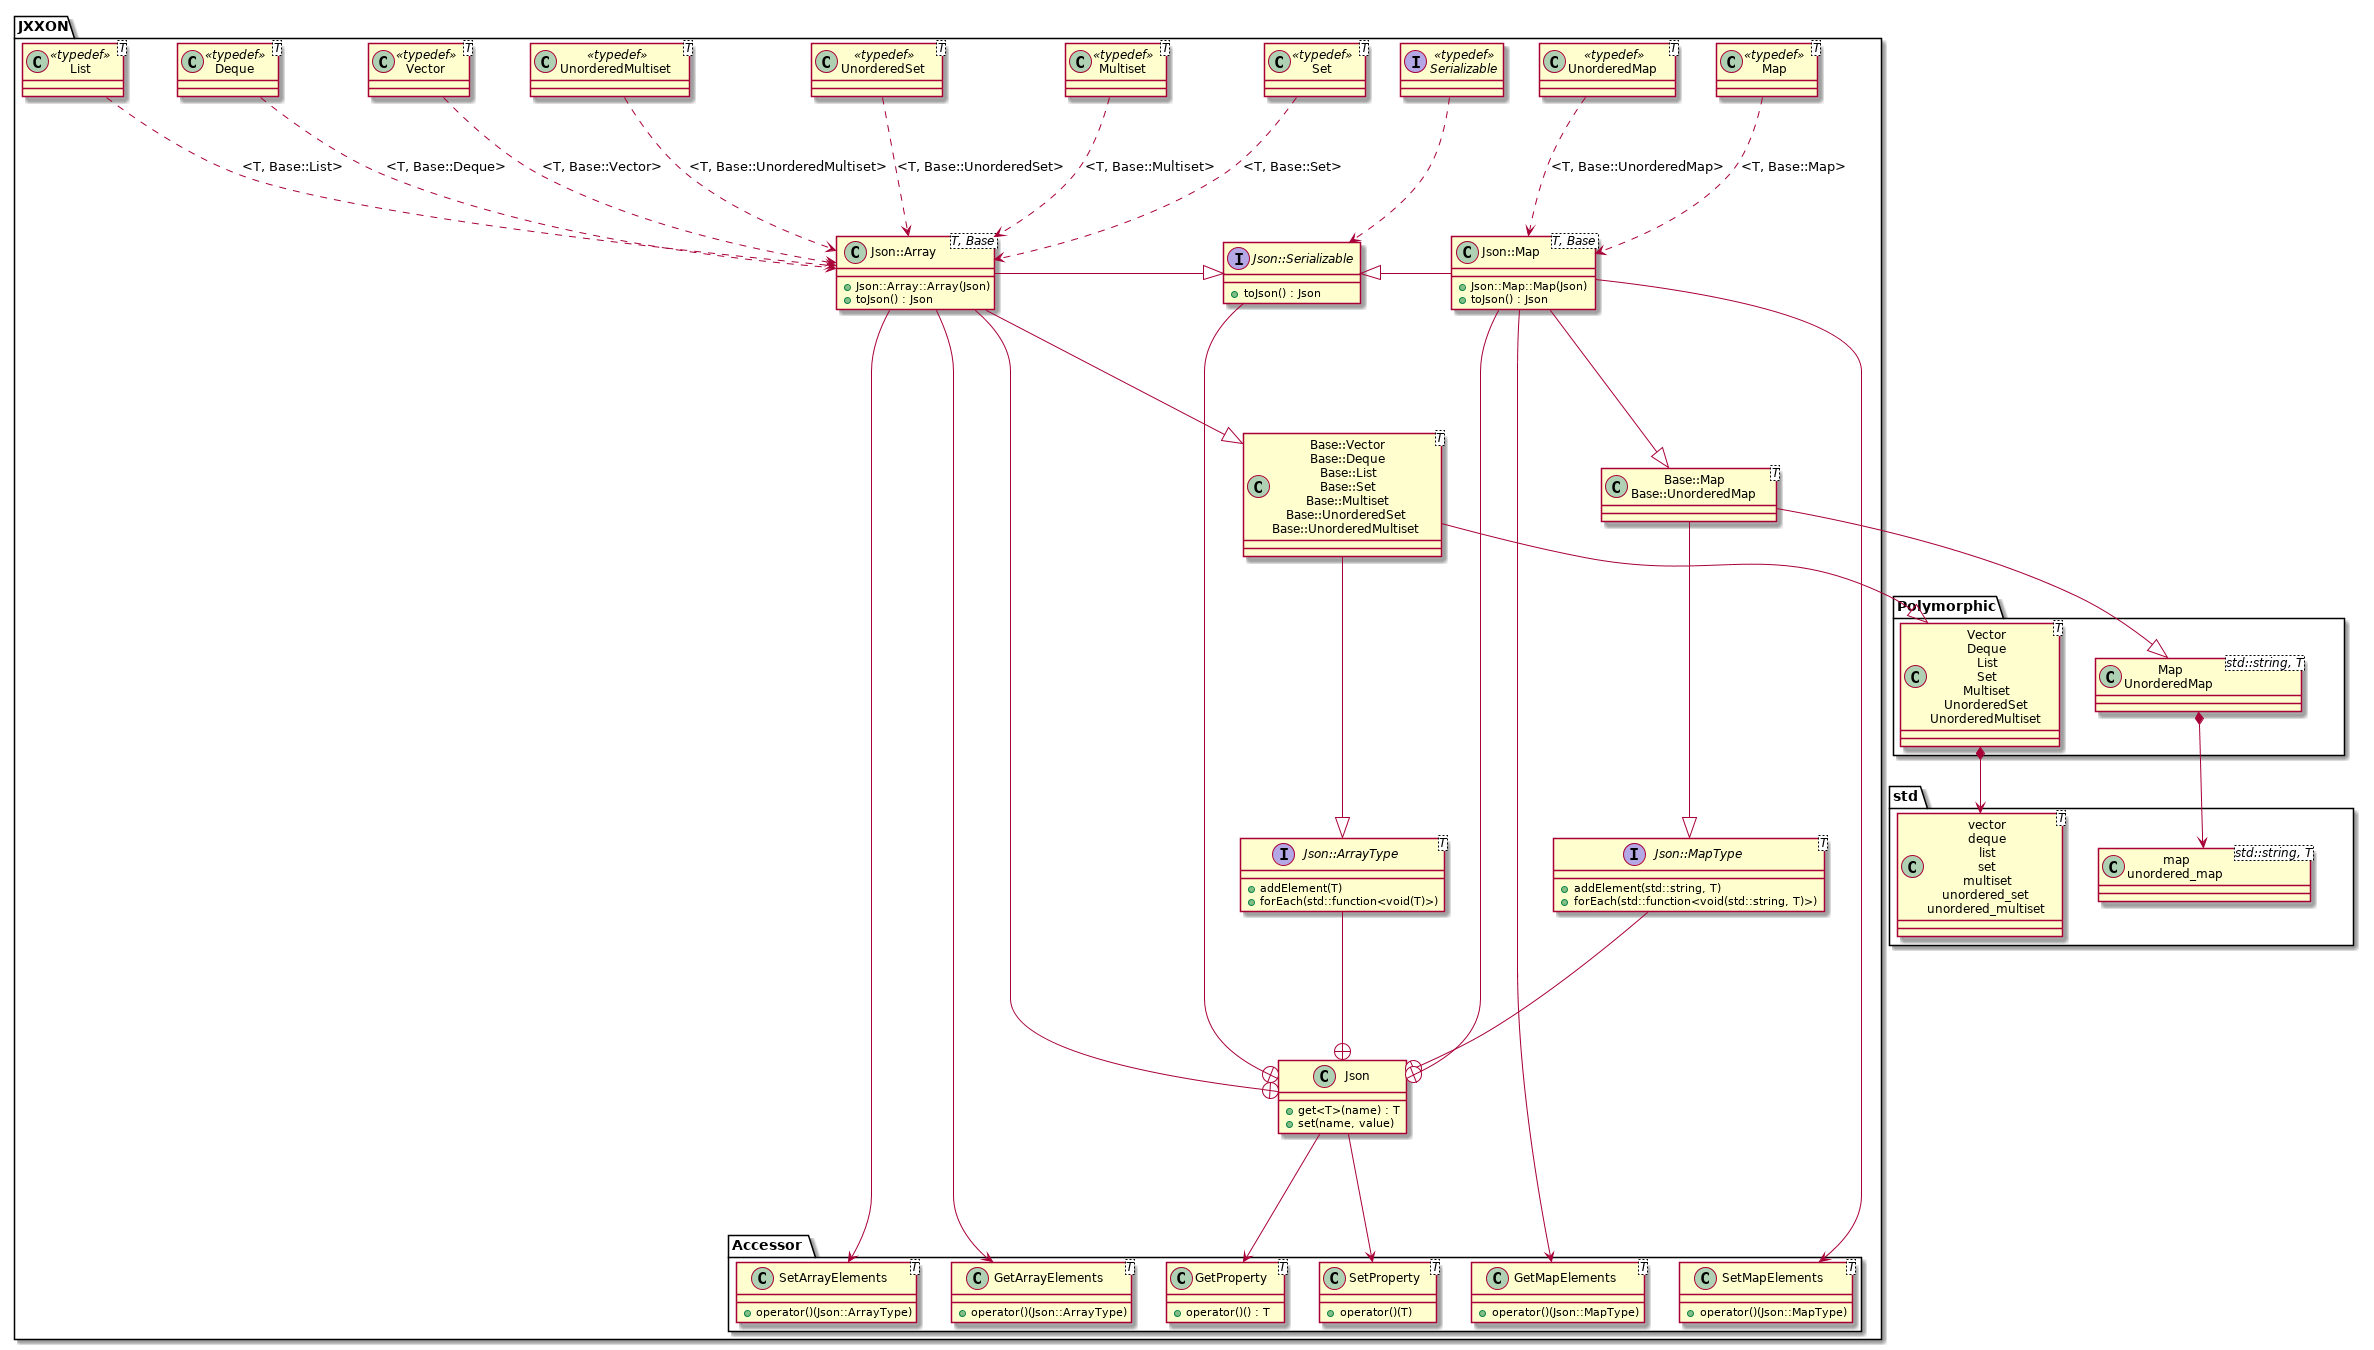

The diagram above was rendered by PlantUML. Its source (embedded in the PNG):
@startuml

namespace std {
	class "vector\ndeque\nlist\nset\nmultiset\nunordered_set\nunordered_multiset<T>" as ArrayBase
	class "map\nunordered_map<std::string, T>" as MapBase
}

namespace Polymorphic {
	class "Vector\nDeque\nList\nSet\nMultiset\nUnorderedSet\nUnorderedMultiset<T>" as ArrayBase
	class "Map\nUnorderedMap<std::string, T>" as MapBase
	ArrayBase *-> std.ArrayBase
	MapBase *-> std.MapBase
}

Polymorphic -[hidden]down- std

namespace JXXON {
	class Json {
		+get<T>(name) : T
		+set(name, value)
	}
	
	interface "Json::Serializable" as Json_Serializable {
		+toJson() : Json
	}
	Json_Serializable --+ Json
	
	interface Serializable << typedef >>
	Serializable ..> Json_Serializable

	interface "Json::ArrayType<T>" as Json_ArrayType {
		+addElement(T)
		+forEach(std::function<void(T)>)
	}
	Json_ArrayType --+ Json
	
	interface "Json::MapType<T>" as Json_MapType {
		+addElement(std::string, T)
		+forEach(std::function<void(std::string, T)>)
	}
	Json_MapType --+ Json
	
	class "Base::Vector\nBase::Deque\nBase::List\nBase::Set\nBase::Multiset\nBase::UnorderedSet\nBase::UnorderedMultiset<T>" as ArrayBase
	class "Base::Map\nBase::UnorderedMap<T>" as MapBase
	ArrayBase --|> Polymorphic.ArrayBase
	ArrayBase --|> JXXON.Json_ArrayType
	MapBase --|> Polymorphic.MapBase
	MapBase --|> JXXON.Json_MapType

	class "Json::Array" as Json_Array<T, Base> {
		+Json::Array::Array(Json)
		+toJson() : Json
	}
	Json_Array --+ Json
	Json_Array -right-|> Json_Serializable
	Json_Array --|> ArrayBase
	
	class Vector<T> << typedef >>
	Vector ..> Json_Array : <T, Base::Vector>
	
	class Deque<T> << typedef >>
	Deque ..> Json_Array : <T, Base::Deque>
	
	class List<T> << typedef >>
	List ..> Json_Array : <T, Base::List>
	
	class Set<T> << typedef >>
	Set ..> Json_Array : <T, Base::Set>
	
	class Multiset<T> << typedef >>
	Multiset ..> Json_Array : <T, Base::Multiset>
	
	class UnorderedSet<T> << typedef >>
	UnorderedSet ..> Json_Array : <T, Base::UnorderedSet>
	
	class UnorderedMultiset<T> << typedef >>
	UnorderedMultiset ..> Json_Array : <T, Base::UnorderedMultiset>
	
	class "Json::Map" as Json_Map<T, Base> {
		+Json::Map::Map(Json)
		+toJson() : Json
	}
	Json_Map --+ Json
	Json_Map -left-|> Json_Serializable
	Json_Map --|> MapBase
	
	class Map<T> << typedef >>
	Map ..> Json_Map : <T, Base::Map>
	
	class UnorderedMap<T> << typedef >>
	UnorderedMap ..> Json_Map : <T, Base::UnorderedMap>
	
	namespace Accessor {
		class GetProperty<T> {
			+operator()() : T
		}
		JXXON.Json --> GetProperty
		
		class SetProperty<T> {
			+operator()(T)
		}
		JXXON.Json --> SetProperty
		
		class GetArrayElements<T> {
			+operator()(Json::ArrayType)
		}
		JXXON.Json_Array --> GetArrayElements
		
		class SetArrayElements<T> {
			+operator()(Json::ArrayType)
		}
		JXXON.Json_Array --> SetArrayElements

		class GetMapElements<T> {
			+operator()(Json::MapType)
		}
		JXXON.Json_Map --> GetMapElements
		
		class SetMapElements<T> {
			+operator()(Json::MapType)
		}
		JXXON.Json_Map --> SetMapElements
	}
}

@enduml